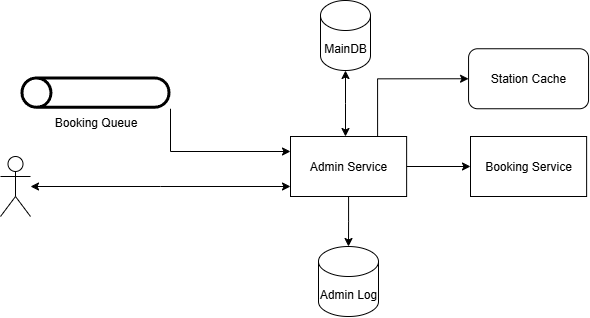

The diagram above was exported from draw.io. Its source (the exported page's mxGraphModel, read from the mxfile embedded in the PNG):
<mxGraphModel dx="653" dy="918" grid="1" gridSize="10" guides="1" tooltips="1" connect="1" arrows="1" fold="1" page="1" pageScale="1" pageWidth="827" pageHeight="1169" math="0" shadow="0">
  <root>
    <mxCell id="0" />
    <mxCell id="1" parent="0" />
    <mxCell id="4-yK4yzIDt9vG_Cqu1P--8" value="" style="edgeStyle=orthogonalEdgeStyle;rounded=0;orthogonalLoop=1;jettySize=auto;html=1;startArrow=classic;startFill=1;" edge="1" parent="1" source="4-yK4yzIDt9vG_Cqu1P--7">
      <mxGeometry relative="1" as="geometry">
        <mxPoint x="420" y="490" as="targetPoint" />
      </mxGeometry>
    </mxCell>
    <mxCell id="4-yK4yzIDt9vG_Cqu1P--7" value="" style="shape=umlActor;verticalLabelPosition=bottom;verticalAlign=top;html=1;outlineConnect=0;" vertex="1" parent="1">
      <mxGeometry x="130" y="460" width="30" height="60" as="geometry" />
    </mxCell>
    <mxCell id="6ySbZL4EqBDqkJz8dEkA-2" style="edgeStyle=orthogonalEdgeStyle;rounded=0;orthogonalLoop=1;jettySize=auto;html=1;exitX=0;exitY=0.25;exitDx=0;exitDy=0;startArrow=classic;startFill=1;endArrow=none;endFill=0;" edge="1" parent="1" source="tvb5jhFqA_Zpz8JW-hbU-2" target="6ySbZL4EqBDqkJz8dEkA-1">
      <mxGeometry relative="1" as="geometry">
        <mxPoint x="310" y="400" as="targetPoint" />
        <Array as="points">
          <mxPoint x="300" y="455" />
        </Array>
      </mxGeometry>
    </mxCell>
    <mxCell id="CXgl4reQCJu19BWwRDGI-3" value="" style="edgeStyle=orthogonalEdgeStyle;rounded=0;orthogonalLoop=1;jettySize=auto;html=1;" edge="1" parent="1" source="tvb5jhFqA_Zpz8JW-hbU-2" target="CXgl4reQCJu19BWwRDGI-2">
      <mxGeometry relative="1" as="geometry" />
    </mxCell>
    <mxCell id="CXgl4reQCJu19BWwRDGI-4" style="edgeStyle=orthogonalEdgeStyle;rounded=0;orthogonalLoop=1;jettySize=auto;html=1;exitX=0.75;exitY=0;exitDx=0;exitDy=0;entryX=0;entryY=0.5;entryDx=0;entryDy=0;" edge="1" parent="1" source="tvb5jhFqA_Zpz8JW-hbU-2" target="CXgl4reQCJu19BWwRDGI-1">
      <mxGeometry relative="1" as="geometry" />
    </mxCell>
    <mxCell id="ZdzY-q3M-UkBhpPuocEm-2" value="" style="edgeStyle=orthogonalEdgeStyle;rounded=0;orthogonalLoop=1;jettySize=auto;html=1;" edge="1" parent="1" source="tvb5jhFqA_Zpz8JW-hbU-2" target="ZdzY-q3M-UkBhpPuocEm-1">
      <mxGeometry relative="1" as="geometry" />
    </mxCell>
    <mxCell id="tvb5jhFqA_Zpz8JW-hbU-2" value="Admin Service" style="whiteSpace=wrap;html=1;" vertex="1" parent="1">
      <mxGeometry x="420" y="440" width="116.13" height="60" as="geometry" />
    </mxCell>
    <mxCell id="6ySbZL4EqBDqkJz8dEkA-1" value="Booking Queue" style="sketch=0;verticalLabelPosition=bottom;sketch=0;aspect=fixed;html=1;verticalAlign=top;strokeColor=none;fillColor=#000000;align=center;outlineConnect=0;pointerEvents=1;shape=mxgraph.citrix2.tunnel;direction=east;" vertex="1" parent="1">
      <mxGeometry x="150" y="380" width="150" height="32.25" as="geometry" />
    </mxCell>
    <mxCell id="A3P40pMx0C180CPqqgIl-1" value="" style="edgeStyle=orthogonalEdgeStyle;rounded=0;orthogonalLoop=1;jettySize=auto;html=1;startArrow=classic;startFill=1;" edge="1" parent="1" source="A3P40pMx0C180CPqqgIl-2">
      <mxGeometry relative="1" as="geometry">
        <mxPoint x="475" y="440" as="targetPoint" />
      </mxGeometry>
    </mxCell>
    <mxCell id="A3P40pMx0C180CPqqgIl-2" value="MainDB" style="shape=cylinder3;whiteSpace=wrap;html=1;boundedLbl=1;backgroundOutline=1;size=15;" vertex="1" parent="1">
      <mxGeometry x="450" y="304" width="50" height="70" as="geometry" />
    </mxCell>
    <mxCell id="CXgl4reQCJu19BWwRDGI-1" value="Station Cache" style="rounded=1;whiteSpace=wrap;html=1;" vertex="1" parent="1">
      <mxGeometry x="598.06" y="352.25" width="120" height="60" as="geometry" />
    </mxCell>
    <mxCell id="CXgl4reQCJu19BWwRDGI-2" value="Booking Service" style="whiteSpace=wrap;html=1;" vertex="1" parent="1">
      <mxGeometry x="600" y="440" width="116.13" height="60" as="geometry" />
    </mxCell>
    <mxCell id="ZdzY-q3M-UkBhpPuocEm-1" value="Admin Log" style="shape=cylinder3;whiteSpace=wrap;html=1;boundedLbl=1;backgroundOutline=1;size=15;" vertex="1" parent="1">
      <mxGeometry x="448" y="550" width="60" height="70" as="geometry" />
    </mxCell>
  </root>
</mxGraphModel>